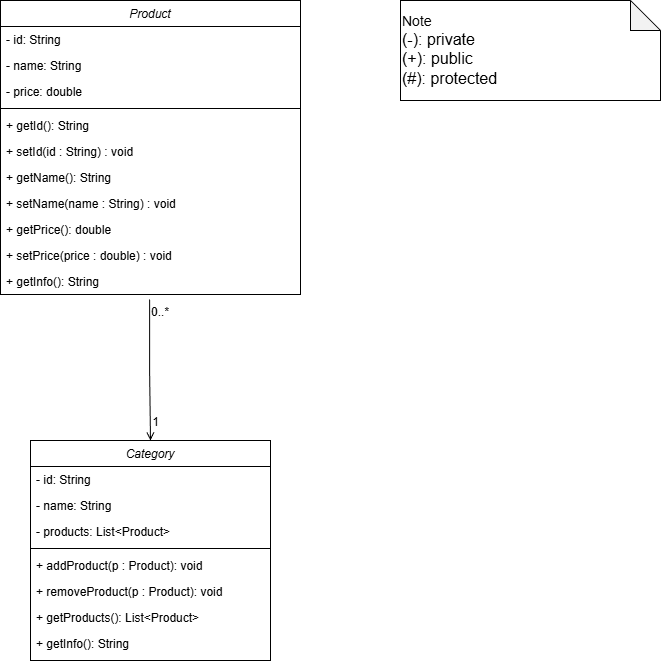

The diagram above was exported from draw.io. Its source (the exported page's mxGraphModel, read from the mxfile embedded in the PNG):
<mxGraphModel dx="2305" dy="1137" grid="1" gridSize="10" guides="1" tooltips="1" connect="1" arrows="1" fold="1" page="1" pageScale="1" pageWidth="827" pageHeight="1169" math="0" shadow="0">
  <root>
    <mxCell id="WIyWlLk6GJQsqaUBKTNV-0" />
    <mxCell id="WIyWlLk6GJQsqaUBKTNV-1" parent="WIyWlLk6GJQsqaUBKTNV-0" />
    <mxCell id="zkfFHV4jXpPFQw0GAbJ--0" parent="WIyWlLk6GJQsqaUBKTNV-1" style="swimlane;fontStyle=2;align=center;verticalAlign=top;childLayout=stackLayout;horizontal=1;startSize=26;horizontalStack=0;resizeParent=1;resizeLast=0;collapsible=1;marginBottom=0;rounded=0;shadow=0;strokeWidth=1;" value="Category" vertex="1">
      <mxGeometry height="220" width="240" x="120" y="480" as="geometry">
        <mxRectangle height="26" width="160" x="230" y="140" as="alternateBounds" />
      </mxGeometry>
    </mxCell>
    <mxCell id="zkfFHV4jXpPFQw0GAbJ--1" parent="zkfFHV4jXpPFQw0GAbJ--0" style="text;align=left;verticalAlign=top;spacingLeft=4;spacingRight=4;overflow=hidden;rotatable=0;points=[[0,0.5],[1,0.5]];portConstraint=eastwest;" value="- id: String" vertex="1">
      <mxGeometry height="26" width="240" y="26" as="geometry" />
    </mxCell>
    <mxCell id="4mN96O0nBukb3-e8tcI9-3" parent="zkfFHV4jXpPFQw0GAbJ--0" style="text;align=left;verticalAlign=top;spacingLeft=4;spacingRight=4;overflow=hidden;rotatable=0;points=[[0,0.5],[1,0.5]];portConstraint=eastwest;" value="- name: String" vertex="1">
      <mxGeometry height="26" width="240" y="52" as="geometry" />
    </mxCell>
    <mxCell id="4mN96O0nBukb3-e8tcI9-2" parent="zkfFHV4jXpPFQw0GAbJ--0" style="text;align=left;verticalAlign=top;spacingLeft=4;spacingRight=4;overflow=hidden;rotatable=0;points=[[0,0.5],[1,0.5]];portConstraint=eastwest;" value="- products: List&lt;Product&gt;" vertex="1">
      <mxGeometry height="26" width="240" y="78" as="geometry" />
    </mxCell>
    <mxCell id="zkfFHV4jXpPFQw0GAbJ--4" parent="zkfFHV4jXpPFQw0GAbJ--0" style="line;html=1;strokeWidth=1;align=left;verticalAlign=middle;spacingTop=-1;spacingLeft=3;spacingRight=3;rotatable=0;labelPosition=right;points=[];portConstraint=eastwest;" value="" vertex="1">
      <mxGeometry height="8" width="240" y="104" as="geometry" />
    </mxCell>
    <mxCell id="zkfFHV4jXpPFQw0GAbJ--5" parent="zkfFHV4jXpPFQw0GAbJ--0" style="text;align=left;verticalAlign=top;spacingLeft=4;spacingRight=4;overflow=hidden;rotatable=0;points=[[0,0.5],[1,0.5]];portConstraint=eastwest;" value="+ addProduct(p : Product): void" vertex="1">
      <mxGeometry height="26" width="240" y="112" as="geometry" />
    </mxCell>
    <mxCell id="4mN96O0nBukb3-e8tcI9-4" parent="zkfFHV4jXpPFQw0GAbJ--0" style="text;align=left;verticalAlign=top;spacingLeft=4;spacingRight=4;overflow=hidden;rotatable=0;points=[[0,0.5],[1,0.5]];portConstraint=eastwest;" value="+ removeProduct(p : Product): void" vertex="1">
      <mxGeometry height="26" width="240" y="138" as="geometry" />
    </mxCell>
    <mxCell id="4mN96O0nBukb3-e8tcI9-5" parent="zkfFHV4jXpPFQw0GAbJ--0" style="text;align=left;verticalAlign=top;spacingLeft=4;spacingRight=4;overflow=hidden;rotatable=0;points=[[0,0.5],[1,0.5]];portConstraint=eastwest;" value="+ getProducts(): List&lt;Product&gt;" vertex="1">
      <mxGeometry height="26" width="240" y="164" as="geometry" />
    </mxCell>
    <mxCell id="4mN96O0nBukb3-e8tcI9-19" parent="zkfFHV4jXpPFQw0GAbJ--0" style="text;align=left;verticalAlign=top;spacingLeft=4;spacingRight=4;overflow=hidden;rotatable=0;points=[[0,0.5],[1,0.5]];portConstraint=eastwest;" value="+ getInfo(): String" vertex="1">
      <mxGeometry height="26" width="240" y="190" as="geometry" />
    </mxCell>
    <mxCell id="4mN96O0nBukb3-e8tcI9-8" parent="WIyWlLk6GJQsqaUBKTNV-1" style="shape=note;whiteSpace=wrap;html=1;backgroundOutline=1;darkOpacity=0.05;align=left;" value="&lt;font style=&quot;font-size: 14px;&quot;&gt;Note&lt;/font&gt;&lt;div&gt;&lt;font size=&quot;3&quot;&gt;(-): private&lt;/font&gt;&lt;/div&gt;&lt;div&gt;&lt;font size=&quot;3&quot;&gt;(+): public&lt;/font&gt;&lt;/div&gt;&lt;div&gt;&lt;font size=&quot;3&quot;&gt;(#): protected&lt;/font&gt;&lt;/div&gt;" vertex="1">
      <mxGeometry height="100" width="260" x="490" y="40" as="geometry" />
    </mxCell>
    <mxCell id="4mN96O0nBukb3-e8tcI9-9" parent="WIyWlLk6GJQsqaUBKTNV-1" style="swimlane;fontStyle=2;align=center;verticalAlign=top;childLayout=stackLayout;horizontal=1;startSize=26;horizontalStack=0;resizeParent=1;resizeLast=0;collapsible=1;marginBottom=0;rounded=0;shadow=0;strokeWidth=1;" value="Product" vertex="1">
      <mxGeometry height="294" width="300" x="90" y="40" as="geometry">
        <mxRectangle height="26" width="160" x="230" y="140" as="alternateBounds" />
      </mxGeometry>
    </mxCell>
    <mxCell id="4mN96O0nBukb3-e8tcI9-10" parent="4mN96O0nBukb3-e8tcI9-9" style="text;align=left;verticalAlign=top;spacingLeft=4;spacingRight=4;overflow=hidden;rotatable=0;points=[[0,0.5],[1,0.5]];portConstraint=eastwest;" value="- id: String" vertex="1">
      <mxGeometry height="26" width="300" y="26" as="geometry" />
    </mxCell>
    <mxCell id="4mN96O0nBukb3-e8tcI9-11" parent="4mN96O0nBukb3-e8tcI9-9" style="text;align=left;verticalAlign=top;spacingLeft=4;spacingRight=4;overflow=hidden;rotatable=0;points=[[0,0.5],[1,0.5]];portConstraint=eastwest;" value="- name: String" vertex="1">
      <mxGeometry height="26" width="300" y="52" as="geometry" />
    </mxCell>
    <mxCell id="4mN96O0nBukb3-e8tcI9-12" parent="4mN96O0nBukb3-e8tcI9-9" style="text;align=left;verticalAlign=top;spacingLeft=4;spacingRight=4;overflow=hidden;rotatable=0;points=[[0,0.5],[1,0.5]];portConstraint=eastwest;" value="- price: double" vertex="1">
      <mxGeometry height="26" width="300" y="78" as="geometry" />
    </mxCell>
    <mxCell id="4mN96O0nBukb3-e8tcI9-15" parent="4mN96O0nBukb3-e8tcI9-9" style="line;html=1;strokeWidth=1;align=left;verticalAlign=middle;spacingTop=-1;spacingLeft=3;spacingRight=3;rotatable=0;labelPosition=right;points=[];portConstraint=eastwest;" value="" vertex="1">
      <mxGeometry height="8" width="300" y="104" as="geometry" />
    </mxCell>
    <mxCell id="4mN96O0nBukb3-e8tcI9-16" parent="4mN96O0nBukb3-e8tcI9-9" style="text;align=left;verticalAlign=top;spacingLeft=4;spacingRight=4;overflow=hidden;rotatable=0;points=[[0,0.5],[1,0.5]];portConstraint=eastwest;" value="+ getId(): String" vertex="1">
      <mxGeometry height="26" width="300" y="112" as="geometry" />
    </mxCell>
    <mxCell id="4mN96O0nBukb3-e8tcI9-18" parent="4mN96O0nBukb3-e8tcI9-9" style="text;align=left;verticalAlign=top;spacingLeft=4;spacingRight=4;overflow=hidden;rotatable=0;points=[[0,0.5],[1,0.5]];portConstraint=eastwest;" value="+ setId(id : String) : void" vertex="1">
      <mxGeometry height="26" width="300" y="138" as="geometry" />
    </mxCell>
    <mxCell id="4mN96O0nBukb3-e8tcI9-20" parent="4mN96O0nBukb3-e8tcI9-9" style="text;align=left;verticalAlign=top;spacingLeft=4;spacingRight=4;overflow=hidden;rotatable=0;points=[[0,0.5],[1,0.5]];portConstraint=eastwest;" value="+ getName(): String" vertex="1">
      <mxGeometry height="26" width="300" y="164" as="geometry" />
    </mxCell>
    <mxCell id="4mN96O0nBukb3-e8tcI9-21" parent="4mN96O0nBukb3-e8tcI9-9" style="text;align=left;verticalAlign=top;spacingLeft=4;spacingRight=4;overflow=hidden;rotatable=0;points=[[0,0.5],[1,0.5]];portConstraint=eastwest;" value="+ setName(name : String) : void" vertex="1">
      <mxGeometry height="26" width="300" y="190" as="geometry" />
    </mxCell>
    <mxCell id="4mN96O0nBukb3-e8tcI9-22" parent="4mN96O0nBukb3-e8tcI9-9" style="text;align=left;verticalAlign=top;spacingLeft=4;spacingRight=4;overflow=hidden;rotatable=0;points=[[0,0.5],[1,0.5]];portConstraint=eastwest;" value="+ getPrice(): double" vertex="1">
      <mxGeometry height="26" width="300" y="216" as="geometry" />
    </mxCell>
    <mxCell id="4mN96O0nBukb3-e8tcI9-23" parent="4mN96O0nBukb3-e8tcI9-9" style="text;align=left;verticalAlign=top;spacingLeft=4;spacingRight=4;overflow=hidden;rotatable=0;points=[[0,0.5],[1,0.5]];portConstraint=eastwest;" value="+ setPrice(price : double) : void" vertex="1">
      <mxGeometry height="26" width="300" y="242" as="geometry" />
    </mxCell>
    <mxCell id="4mN96O0nBukb3-e8tcI9-24" parent="4mN96O0nBukb3-e8tcI9-9" style="text;align=left;verticalAlign=top;spacingLeft=4;spacingRight=4;overflow=hidden;rotatable=0;points=[[0,0.5],[1,0.5]];portConstraint=eastwest;" value="+ getInfo(): String" vertex="1">
      <mxGeometry height="26" width="300" y="268" as="geometry" />
    </mxCell>
    <mxCell id="4mN96O0nBukb3-e8tcI9-29" edge="1" parent="WIyWlLk6GJQsqaUBKTNV-1" source="4mN96O0nBukb3-e8tcI9-24" style="endArrow=open;shadow=0;strokeWidth=1;rounded=0;curved=0;endFill=1;edgeStyle=elbowEdgeStyle;elbow=vertical;exitX=0.497;exitY=1.192;exitDx=0;exitDy=0;exitPerimeter=0;entryX=0.5;entryY=0;entryDx=0;entryDy=0;" target="zkfFHV4jXpPFQw0GAbJ--0" value="">
      <mxGeometry relative="1" x="0.5" y="41" as="geometry">
        <mxPoint x="-40" y="32" as="offset" />
        <mxPoint x="530" y="410" as="sourcePoint" />
        <mxPoint x="658" y="410" as="targetPoint" />
      </mxGeometry>
    </mxCell>
    <mxCell id="4mN96O0nBukb3-e8tcI9-30" connectable="0" parent="4mN96O0nBukb3-e8tcI9-29" style="resizable=0;align=left;verticalAlign=bottom;labelBackgroundColor=none;fontSize=12;" value="0..*" vertex="1">
      <mxGeometry relative="1" x="-1" as="geometry">
        <mxPoint y="21" as="offset" />
      </mxGeometry>
    </mxCell>
    <mxCell id="4mN96O0nBukb3-e8tcI9-31" connectable="0" parent="4mN96O0nBukb3-e8tcI9-29" style="resizable=0;align=right;verticalAlign=bottom;labelBackgroundColor=none;fontSize=12;" value="1" vertex="1">
      <mxGeometry relative="1" x="1" as="geometry">
        <mxPoint x="10" y="-10" as="offset" />
      </mxGeometry>
    </mxCell>
  </root>
</mxGraphModel>